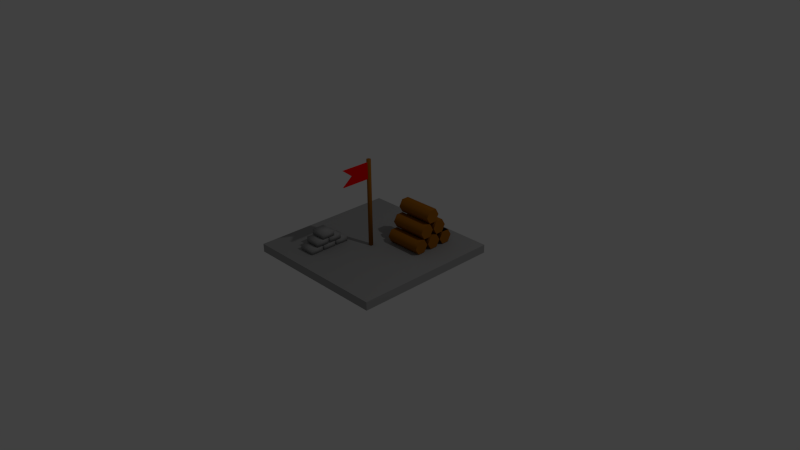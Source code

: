 # Source: warehouse.blend  (saved by Blender 2.71.0; exported with 4.5.12 LTS)
import bpy
from mathutils import Matrix  # noqa: F401  (used for matrix-valued properties, if any)

bpy.ops.wm.read_factory_settings(use_empty=True)
scene = bpy.context.scene
scene.name = 'Scene'

# ---- collections
col_collection_1 = bpy.data.collections.new('Collection 1'); scene.collection.children.link(col_collection_1)

# ---- materials (node trees are filled in below, after node groups)
mat_flag = bpy.data.materials.new('Flag')
mat_flag.alpha_threshold = 0.0
mat_flag.use_transparent_shadow = False
mat_flag.diffuse_color = (0.8, 0.0, 0.0, 1.0)
mat_flag.specular_color = (1.0, 0.0008122, 0.0)
mat_flag.roughness = 0.5
mat_flag.specular_intensity = 0.0
mat_flag.line_color = (0.0, 0.0, 0.0, 1.0)
mat_wood = bpy.data.materials.new('Wood')
mat_wood.alpha_threshold = 0.0
mat_wood.use_transparent_shadow = False
mat_wood.diffuse_color = (0.3264, 0.117, 0.007413, 1.0)
mat_wood.roughness = 0.5
mat_wood.line_color = (0.0, 0.0, 0.0, 1.0)
mat_stone = bpy.data.materials.new('Stone')
mat_stone.alpha_threshold = 0.0
mat_stone.use_transparent_shadow = False
mat_stone.diffuse_color = (0.3264, 0.3264, 0.3264, 1.0)
mat_stone.roughness = 0.5
mat_stone.line_color = (0.0, 0.0, 0.0, 1.0)

# ---- material node trees

# ---- world
world_world = bpy.data.worlds.new('World'); scene.world = world_world
world_world.color = (0.05088, 0.05088, 0.05088)
world_world.use_sun_shadow = False
world_world.sun_shadow_jitter_overblur = 0.0
world_world.cycles.sampling_method = 'MANUAL'
world_world.cycles.sample_map_resolution = 256

# ---- cameras
cam_camera = bpy.data.cameras.new('Camera')
cam_camera.clip_end = 100.0
cam_camera.lens = 35.0
cam_camera.sensor_width = 32.0
cam_camera.sensor_height = 18.0
cam_camera.ortho_scale = 7.314
cam_camera.dof.focus_distance = 0.0
cam_camera.dof.aperture_fstop = 128.0

# ---- lights
light_lamp = bpy.data.lights.new('Lamp', 'POINT')
light_lamp.transmission_factor = 0.0
light_lamp.cutoff_distance = 30.0
light_lamp.energy = 100.0
light_lamp.shadow_buffer_clip_start = 1.001
light_lamp.shadow_soft_size = 0.1
light_lamp.shadow_maximum_resolution = 0.006
light_lamp.use_absolute_resolution = True
light_lamp.cycles.use_multiple_importance_sampling = False

# ---- meshes
me_flag = bpy.data.meshes.new('Flag')
me_flag.from_pydata([(-0.08599, -0.2, -0.2), (-0.08599, 0.2, -0.2), (0.08599, 0.2, -0.2), (0.08599, -0.2, -0.2), (-0.08599, -0.2, 0.2), (-0.08599, 0.2, 0.2), (0.08599, 0.2, 0.2), (0.08599, -0.2, 0.2), (-0.08599, -0.05948, 2.22e-16), (-0.08599, 0.2, 2.22e-16), (0.08599, 0.2, 2.22e-16), (0.08599, -0.05948, 2.22e-16)], [], [(8, 9, 1, 0), (9, 10, 2, 1), (10, 11, 3, 2), (11, 8, 0, 3), (0, 1, 2, 3), (7, 6, 5, 4), (4, 5, 9, 8), (5, 6, 10, 9), (6, 7, 11, 10), (7, 4, 8, 11)])
me_flag.materials.append(mat_flag)
me_flag.use_remesh_preserve_volume = False
me_flag.use_remesh_preserve_attributes = False
me_flag.use_mirror_vertex_groups = False
me_flag.update()
me_woods = bpy.data.meshes.new('Woods')
me_woods.from_pydata([(-0.3922, 0.3183, -0.3405), (-0.8922, 0.3183, -0.3405), (-0.3922, 0.2683, -0.2539), (-0.8922, 0.2683, -0.2539), (-0.3922, 0.1683, -0.2539), (-0.8922, 0.1683, -0.2539), (-0.3922, 0.1183, -0.3405), (-0.8922, 0.1183, -0.3405), (-0.3922, 0.1683, -0.4271), (-0.8922, 0.1683, -0.4271), (-0.3922, 0.2683, -0.4271), (-0.8922, 0.2683, -0.4271), (-0.3922, 0.3183, -0.3405), (-0.8922, 0.3183, -0.3405), (-0.3922, 0.2683, -0.2539), (-0.8922, 0.2683, -0.2539), (-0.3922, 0.1683, -0.2539), (-0.8922, 0.1683, -0.2539), (-0.3922, 0.1183, -0.3405), (-0.8922, 0.1183, -0.3405), (-0.3922, 0.1683, -0.4271), (-0.8922, 0.1683, -0.4271), (-0.3922, 0.2683, -0.4271), (-0.8922, 0.2683, -0.4271), (-0.3922, 0.1111, -0.3405), (-0.8922, 0.1111, -0.3405), (-0.3922, 0.06115, -0.2539), (-0.8922, 0.06115, -0.2539), (-0.3922, -0.03885, -0.2539), (-0.8922, -0.03885, -0.2539), (-0.3922, -0.08885, -0.3405), (-0.8922, -0.08885, -0.3405), (-0.3922, -0.03885, -0.4271), (-0.8922, -0.03885, -0.4271), (-0.3922, 0.06115, -0.4271), (-0.8922, 0.06115, -0.4271), (-0.3922, 0.1111, -0.3405), (-0.8922, 0.1111, -0.3405), (-0.3922, 0.06115, -0.2539), (-0.8922, 0.06115, -0.2539), (-0.3922, -0.03885, -0.2539), (-0.8922, -0.03885, -0.2539), (-0.3922, -0.08885, -0.3405), (-0.8922, -0.08885, -0.3405), (-0.3922, -0.03885, -0.4271), (-0.8922, -0.03885, -0.4271), (-0.3922, 0.06115, -0.4271), (-0.8922, 0.06115, -0.4271), (-0.3922, -0.105, -0.3405), (-0.8922, -0.105, -0.3405), (-0.3922, -0.155, -0.2539), (-0.8922, -0.155, -0.2539), (-0.3922, -0.255, -0.2539), (-0.8922, -0.255, -0.2539), (-0.3922, -0.305, -0.3405), (-0.8922, -0.305, -0.3405), (-0.3922, -0.255, -0.4271), (-0.8922, -0.255, -0.4271), (-0.3922, -0.155, -0.4271), (-0.8922, -0.155, -0.4271), (-0.3922, -0.105, -0.3405), (-0.8922, -0.105, -0.3405), (-0.3922, -0.155, -0.2539), (-0.8922, -0.155, -0.2539), (-0.3922, -0.255, -0.2539), (-0.8922, -0.255, -0.2539), (-0.3922, -0.305, -0.3405), (-0.8922, -0.305, -0.3405), (-0.3922, -0.255, -0.4271), (-0.8922, -0.255, -0.4271), (-0.3922, -0.155, -0.4271), (-0.8922, -0.155, -0.4271), (-0.3922, -0.006382, -0.1598), (-0.8922, -0.006382, -0.1598), (-0.3922, -0.05638, -0.07324), (-0.8922, -0.05638, -0.07324), (-0.3922, -0.1564, -0.07324), (-0.8922, -0.1564, -0.07324), (-0.3922, -0.2064, -0.1598), (-0.8922, -0.2064, -0.1598), (-0.3922, -0.1564, -0.2464), (-0.8922, -0.1564, -0.2464), (-0.3922, -0.05638, -0.2464), (-0.8922, -0.05638, -0.2464), (-0.3922, -0.006382, -0.1598), (-0.8922, -0.006382, -0.1598), (-0.3922, -0.05638, -0.07324), (-0.8922, -0.05638, -0.07324), (-0.3922, -0.1564, -0.07324), (-0.8922, -0.1564, -0.07324), (-0.3922, -0.2064, -0.1598), (-0.8922, -0.2064, -0.1598), (-0.3922, -0.1564, -0.2464), (-0.8922, -0.1564, -0.2464), (-0.3922, -0.05638, -0.2464), (-0.8922, -0.05638, -0.2464), (-0.3922, 0.2077, -0.1598), (-0.8922, 0.2077, -0.1598), (-0.3922, 0.1577, -0.07324), (-0.8922, 0.1577, -0.07324), (-0.3922, 0.05774, -0.07324), (-0.8922, 0.05774, -0.07324), (-0.3922, 0.007744, -0.1598), (-0.8922, 0.007744, -0.1598), (-0.3922, 0.05774, -0.2464), (-0.8922, 0.05774, -0.2464), (-0.3922, 0.1577, -0.2464), (-0.8922, 0.1577, -0.2464), (-0.3922, 0.2077, -0.1598), (-0.8922, 0.2077, -0.1598), (-0.3922, 0.1577, -0.07324), (-0.8922, 0.1577, -0.07324), (-0.3922, 0.05774, -0.07324), (-0.8922, 0.05774, -0.07324), (-0.3922, 0.007744, -0.1598), (-0.8922, 0.007744, -0.1598), (-0.3922, 0.05774, -0.2464), (-0.8922, 0.05774, -0.2464), (-0.3922, 0.1577, -0.2464), (-0.8922, 0.1577, -0.2464), (-0.3922, 0.09183, 0.02283), (-0.8922, 0.09183, 0.02283), (-0.3922, 0.04183, 0.1094), (-0.8922, 0.04183, 0.1094), (-0.3922, -0.05817, 0.1094), (-0.8922, -0.05817, 0.1094), (-0.3922, -0.1082, 0.02283), (-0.8922, -0.1082, 0.02283), (-0.3922, -0.05817, -0.06377), (-0.8922, -0.05817, -0.06377), (-0.3922, 0.04183, -0.06377), (-0.8922, 0.04183, -0.06377), (-0.3922, 0.09183, 0.02283), (-0.8922, 0.09183, 0.02283), (-0.3922, 0.04183, 0.1094), (-0.8922, 0.04183, 0.1094), (-0.3922, -0.05817, 0.1094), (-0.8922, -0.05817, 0.1094), (-0.3922, -0.1082, 0.02283), (-0.8922, -0.1082, 0.02283), (-0.3922, -0.05817, -0.06377), (-0.8922, -0.05817, -0.06377), (-0.3922, 0.04183, -0.06377), (-0.8922, 0.04183, -0.06377), (-1.023, -0.4601, -0.4534), (-1.023, -0.4601, 0.7431), (-0.9968, -0.4751, -0.4534), (-0.9968, -0.4751, 0.7431), (-0.9968, -0.5051, -0.4534), (-0.9968, -0.5051, 0.7431), (-1.023, -0.5201, -0.4534), (-1.023, -0.5201, 0.7431), (-1.049, -0.5051, -0.4534), (-1.049, -0.5051, 0.7431), (-1.049, -0.4751, -0.4534), (-1.049, -0.4751, 0.7431)], [], [(0, 1, 3, 2), (2, 3, 5, 4), (4, 5, 7, 6), (6, 7, 9, 8), (3, 1, 11, 9, 7, 5), (10, 11, 1, 0), (8, 9, 11, 10), (0, 2, 4, 6, 8, 10), (12, 13, 15, 14), (14, 15, 17, 16), (16, 17, 19, 18), (18, 19, 21, 20), (22, 23, 13, 12), (20, 21, 23, 22), (27, 25, 35, 33, 31, 29), (24, 26, 28, 30, 32, 34), (36, 37, 39, 38), (38, 39, 41, 40), (40, 41, 43, 42), (42, 43, 45, 44), (46, 47, 37, 36), (44, 45, 47, 46), (51, 49, 59, 57, 55, 53), (48, 50, 52, 54, 56, 58), (60, 61, 63, 62), (62, 63, 65, 64), (64, 65, 67, 66), (66, 67, 69, 68), (70, 71, 61, 60), (68, 69, 71, 70), (75, 73, 83, 81, 79, 77), (72, 74, 76, 78, 80, 82), (84, 85, 87, 86), (86, 87, 89, 88), (88, 89, 91, 90), (90, 91, 93, 92), (94, 95, 85, 84), (92, 93, 95, 94), (99, 97, 107, 105, 103, 101), (96, 98, 100, 102, 104, 106), (108, 109, 111, 110), (110, 111, 113, 112), (112, 113, 115, 114), (114, 115, 117, 116), (118, 119, 109, 108), (116, 117, 119, 118), (123, 121, 131, 129, 127, 125), (120, 122, 124, 126, 128, 130), (132, 133, 135, 134), (134, 135, 137, 136), (136, 137, 139, 138), (138, 139, 141, 140), (142, 143, 133, 132), (140, 141, 143, 142), (144, 145, 147, 146), (146, 147, 149, 148), (148, 149, 151, 150), (150, 151, 153, 152), (147, 145, 155, 153, 151, 149), (154, 155, 145, 144), (152, 153, 155, 154), (144, 146, 148, 150, 152, 154)])
me_woods.polygons.foreach_set('use_smooth', [1, 1, 1, 1, 0, 1, 1, 0, 1, 1, 1, 1, 1, 1, 0, 0, 1, 1, 1, 1, 1, 1, 0, 0, 1, 1, 1, 1, 1, 1, 0, 0, 1, 1, 1, 1, 1, 1, 0, 0, 1, 1, 1, 1, 1, 1, 0, 0, 1, 1, 1, 1, 1, 1, 1, 1, 1, 1, 0, 1, 1, 0])
me_woods.materials.append(mat_wood)
me_woods.use_remesh_preserve_volume = False
me_woods.use_remesh_preserve_attributes = False
me_woods.use_mirror_vertex_groups = False
me_woods.update()
me_slab = bpy.data.meshes.new('Slab')
me_slab.from_pydata([(1.0, 1.0, 0.02904), (1.0, -1.0, 0.02904), (-1.0, -1.0, 0.02904), (-1.0, 1.0, 0.02904), (1.0, 1.0, 0.1412), (1.0, -1.0, 0.1412), (-1.0, -1.0, 0.1412), (-1.0, 1.0, 0.1412), (-0.533, -0.7441, 0.1414), (-0.533, -0.5718, 0.1414), (-0.3144, -0.5718, 0.1414), (-0.3144, -0.7441, 0.1414), (-0.533, -0.7441, 0.209), (-0.533, -0.5718, 0.209), (-0.3144, -0.5718, 0.209), (-0.3144, -0.7441, 0.209), (-0.533, -0.5445, 0.1414), (-0.533, -0.3722, 0.1414), (-0.3144, -0.3722, 0.1414), (-0.3144, -0.5445, 0.1414), (-0.533, -0.5445, 0.209), (-0.533, -0.3722, 0.209), (-0.3144, -0.3722, 0.209), (-0.3144, -0.5445, 0.209), (-0.533, -0.3414, 0.1414), (-0.533, -0.1691, 0.1414), (-0.3144, -0.1691, 0.1414), (-0.3144, -0.3414, 0.1414), (-0.533, -0.3414, 0.209), (-0.533, -0.1691, 0.209), (-0.3144, -0.1691, 0.209), (-0.3144, -0.3414, 0.209), (-0.533, -0.4475, 0.2201), (-0.533, -0.2752, 0.2201), (-0.3144, -0.2752, 0.2201), (-0.3144, -0.4475, 0.2201), (-0.533, -0.4475, 0.2877), (-0.533, -0.2752, 0.2877), (-0.3144, -0.2752, 0.2877), (-0.3144, -0.4475, 0.2877), (-0.533, -0.6472, 0.2201), (-0.533, -0.4748, 0.2201), (-0.3144, -0.4748, 0.2201), (-0.3144, -0.6472, 0.2201), (-0.533, -0.6472, 0.2877), (-0.533, -0.4748, 0.2877), (-0.3144, -0.4748, 0.2877), (-0.3144, -0.6472, 0.2877), (-0.533, -0.5514, 0.297), (-0.533, -0.3791, 0.297), (-0.3144, -0.3791, 0.297), (-0.3144, -0.5514, 0.297), (-0.533, -0.5514, 0.3645), (-0.533, -0.3791, 0.3645), (-0.3144, -0.3791, 0.3645), (-0.3144, -0.5514, 0.3645)], [], [(0, 1, 2, 3), (4, 7, 6, 5), (0, 4, 5, 1), (1, 5, 6, 2), (2, 6, 7, 3), (4, 0, 3, 7), (12, 13, 9, 8), (13, 14, 10, 9), (14, 15, 11, 10), (15, 12, 8, 11), (8, 9, 10, 11), (15, 14, 13, 12), (20, 21, 17, 16), (21, 22, 18, 17), (22, 23, 19, 18), (23, 20, 16, 19), (16, 17, 18, 19), (23, 22, 21, 20), (28, 29, 25, 24), (29, 30, 26, 25), (30, 31, 27, 26), (31, 28, 24, 27), (24, 25, 26, 27), (31, 30, 29, 28), (36, 37, 33, 32), (37, 38, 34, 33), (38, 39, 35, 34), (39, 36, 32, 35), (32, 33, 34, 35), (39, 38, 37, 36), (44, 45, 41, 40), (45, 46, 42, 41), (46, 47, 43, 42), (47, 44, 40, 43), (40, 41, 42, 43), (47, 46, 45, 44), (52, 53, 49, 48), (53, 54, 50, 49), (54, 55, 51, 50), (55, 52, 48, 51), (48, 49, 50, 51), (55, 54, 53, 52)])
me_slab.polygons.foreach_set('use_smooth', [0, 0, 0, 0, 0, 0, 1, 1, 1, 1, 1, 1, 1, 1, 1, 1, 1, 1, 1, 1, 1, 1, 1, 1, 1, 1, 1, 1, 1, 1, 1, 1, 1, 1, 1, 1, 1, 1, 1, 1, 1, 1])
me_slab.materials.append(mat_stone)
me_slab.use_remesh_preserve_volume = False
me_slab.use_remesh_preserve_attributes = False
me_slab.use_mirror_vertex_groups = False
me_slab.update()

# ---- objects
ob_flag = bpy.data.objects.new('Flag', me_flag)
ob_woods = bpy.data.objects.new('Woods', me_woods)
ob_slab = bpy.data.objects.new('Slab', me_slab)
ob_lamp = bpy.data.objects.new('Lamp', light_lamp)
ob_camera = bpy.data.objects.new('Camera', cam_camera)

# ---- transforms, parenting, visibility, modifiers, constraints
ob_flag.location = (-0.0138, -0.2421, 1.173)
ob_flag.scale = (0.07737, 1.0, 0.551)
ob_flag.lineart.crease_threshold = 0.0
ob_woods.location = (1.008, 0.4621, 0.5752)
ob_woods.lineart.crease_threshold = 0.0
ob_slab.location = (0.0, 0.0, 0.0)
ob_slab.lock_rotations_4d = False
ob_slab.empty_display_type = 'ARROWS'
ob_slab.lineart.crease_threshold = 0.0
ob_lamp.location = (4.076, 1.005, 5.904)
ob_lamp.rotation_euler = (0.6503, 0.05522, 1.866)
ob_lamp.lock_rotations_4d = False
ob_lamp.empty_display_type = 'ARROWS'
ob_lamp.color = (0.0, 0.0, 0.0, 0.0)
ob_lamp.lineart.crease_threshold = 0.0
ob_camera.location = (7.481, -6.508, 5.344)
ob_camera.rotation_euler = (1.109, 0.01082, 0.8149)
ob_camera.lock_rotations_4d = False
ob_camera.empty_display_type = 'ARROWS'
ob_camera.color = (0.0, 0.0, 0.0, 0.0)
ob_camera.display_type = 'WIRE'
ob_camera.lineart.crease_threshold = 0.0

# ---- collection membership
col_collection_1.objects.link(ob_flag)
col_collection_1.objects.link(ob_woods)
col_collection_1.objects.link(ob_slab)
col_collection_1.objects.link(ob_lamp)
col_collection_1.objects.link(ob_camera)

# ---- scene / render settings (as saved in the file)
scene.camera = ob_camera
scene.frame_start = 1; scene.frame_end = 250; scene.frame_set(1)
scene.render.engine = 'BLENDER_EEVEE_NEXT'
scene.render.resolution_percentage = 50
scene.render.dither_intensity = 0.0
scene.cycles.use_denoising = False
scene.cycles.samples = 10
scene.cycles.sampling_pattern = 'TABULATED_SOBOL'
scene.cycles.light_sampling_threshold = 0.0
scene.cycles.use_adaptive_sampling = False
scene.cycles.use_light_tree = False
scene.cycles.blur_glossy = 0.0
scene.cycles.volume_bounces = 1
scene.cycles.pixel_filter_type = 'GAUSSIAN'
scene.cycles.sample_clamp_indirect = 0.0
scene.view_settings.view_transform = 'Standard'
bpy.context.view_layer.update()
